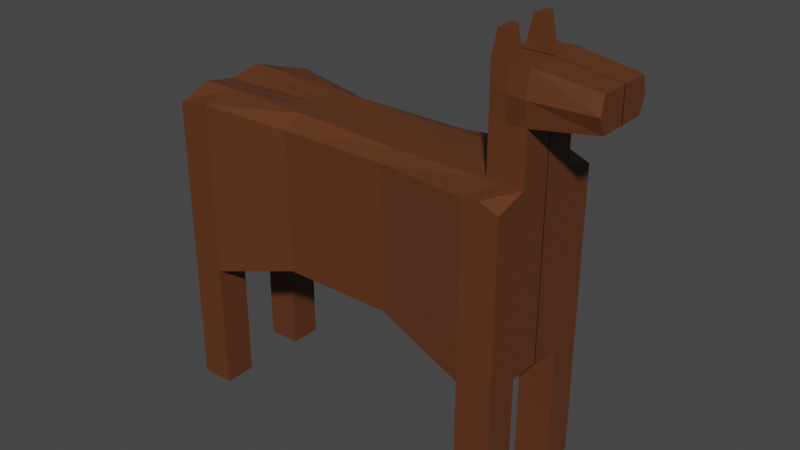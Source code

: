 # Source: cow.blend  (saved by Blender 3.4.6; exported with 4.5.12 LTS)
import bpy
from mathutils import Matrix  # noqa: F401  (used for matrix-valued properties, if any)

bpy.ops.wm.read_factory_settings(use_empty=True)
scene = bpy.context.scene
scene.name = 'Scene'

# ---- collections
col_collection = bpy.data.collections.new('Collection'); scene.collection.children.link(col_collection)

# ---- materials (node trees are filled in below, after node groups)
mat_material_001 = bpy.data.materials.new('Material.001')
mat_material_001.use_transparent_shadow = False

# ---- material node trees
mat_material_001.use_nodes = True; mat_material_001.node_tree.nodes.clear()
_N = mat_material_001.node_tree.nodes; _L = mat_material_001.node_tree.links
n0 = _N.new('ShaderNodeBsdfPrincipled'); n0.name = 'Principled BSDF'; n0.location = (10, 300)
n0.distribution = 'GGX'
n0.subsurface_method = 'RANDOM_WALK_SKIN'
n0.inputs[0].default_value = (0.1149, 0.03545, 0.01163, 1.0)
n0.inputs[3].default_value = 1.45
n0.inputs[27].default_value = (0.0, 0.0, 0.0, 1.0)
n0.inputs[28].default_value = 1.0
n1 = _N.new('ShaderNodeOutputMaterial'); n1.name = 'Material Output'; n1.location = (300, 300)
_L.new(n0.outputs[0], n1.inputs[0])
n1.is_active_output = True

# ---- world
world_world = bpy.data.worlds.new('World'); scene.world = world_world
world_world.use_nodes = True; world_world.node_tree.nodes.clear()
_N = world_world.node_tree.nodes; _L = world_world.node_tree.links
n0 = _N.new('ShaderNodeOutputWorld'); n0.name = 'World Output'; n0.location = (300, 300)
n1 = _N.new('ShaderNodeBackground'); n1.name = 'Background'; n1.location = (10, 300)
n1.inputs[0].default_value = (0.05088, 0.05088, 0.05088, 1.0)
_L.new(n1.outputs[0], n0.inputs[0])
n0.is_active_output = True
world_world.color = (0.05088, 0.05088, 0.05088)
world_world.use_sun_shadow = False
world_world.sun_shadow_jitter_overblur = 0.0

# ---- meshes
me_cube_001 = bpy.data.meshes.new('Cube.001')
me_cube_001.from_pydata([(-1.0, -0.4512, -0.2137), (-1.0, -0.4512, 0.9614), (1.505, -0.4512, -0.2137), (1.505, -0.4512, 0.9323), (-1.0, 0.003185, -0.2137), (-1.0, 0.003185, 1.0), (1.505, 0.003185, -0.2137), (1.505, 0.003185, 1.0), (1.258, -0.4512, -0.2137), (1.258, -0.4512, 0.9685), (1.258, 0.003185, 1.0), (1.258, 0.003185, -0.2137), (-0.766, -0.4512, 1.0), (-0.766, 0.003185, -0.2137), (-0.766, -0.4512, -0.2137), (-0.766, 0.003185, 1.0), (-1.0, -0.224, -0.2137), (1.505, -0.224, 1.0), (-1.0, -0.224, 1.044), (1.505, -0.224, -0.2137), (1.258, -0.224, 1.0), (1.258, -0.224, -0.2137), (-0.766, -0.224, -0.2137), (-0.766, -0.224, 1.044), (-1.0, -0.224, -1.125), (-1.0, -0.4512, -1.125), (1.258, -0.4512, -1.125), (1.505, -0.4512, -1.125), (1.258, -0.224, -1.125), (-0.766, -0.4512, -1.125), (-0.766, -0.224, -1.125), (1.505, -0.224, -1.125), (-0.1488, -0.3614, -0.02845), (-0.1488, 0.003185, 1.018), (-0.1488, -0.3614, 0.9534), (-0.1488, 0.003185, -0.125), (-0.1488, -0.224, 1.026), (-0.1488, -0.224, -0.08883), (0.6312, -0.3614, -0.02845), (0.6312, 0.003185, 1.011), (0.6312, -0.224, 1.0), (0.6312, -0.3614, 0.9534), (0.6312, 0.003185, -0.125), (0.6312, -0.224, -0.08883), (1.258, 0.003185, 1.691), (1.505, 0.003185, 1.691), (1.505, -0.224, 1.691), (1.258, -0.224, 1.691), (1.505, 0.003185, 1.354), (1.505, -0.224, 1.354), (1.258, 0.003185, 1.354), (1.258, -0.224, 1.354), (1.924, 0.003185, 1.635), (1.924, -0.1917, 1.635), (1.924, 0.003185, 1.41), (1.924, -0.1797, 1.41), (1.505, 0.003185, 1.519), (1.258, 0.003185, 1.519), (1.258, -0.224, 1.519), (1.505, -0.2548, 1.519), (1.924, 0.003185, 1.52), (1.924, -0.224, 1.52), (1.373, -0.4512, -0.2137), (1.373, 0.003185, 1.0), (1.373, -0.4512, 0.9824), (1.373, 0.003185, -0.2137), (1.373, -0.224, 1.0), (1.373, -0.224, -0.2137), (1.373, -0.4512, -1.125), (1.373, -0.224, -1.125), (1.373, 0.003185, 1.691), (1.373, -0.224, 1.691), (1.373, -0.224, 1.354), (1.373, 0.003185, 1.354), (1.373, -0.2383, 1.519), (1.373, 0.003185, 1.519), (-1.0, -0.09941, 1.02), (1.505, -0.09941, -0.2137), (-1.0, -0.09941, -0.2137), (1.505, -0.09941, 1.0), (1.258, -0.09941, 1.0), (1.258, -0.09941, -0.2137), (-0.766, -0.09941, -0.2137), (-0.766, -0.09941, 1.02), (-0.1488, -0.09941, -0.1087), (-0.1488, -0.09941, 1.022), (0.6312, -0.09941, 1.006), (0.6312, -0.09941, -0.1087), (1.505, -0.09941, 1.691), (1.258, -0.09941, 1.691), (1.258, -0.09941, 1.354), (1.505, -0.09941, 1.354), (1.924, -0.08482, 1.635), (1.924, -0.07939, 1.41), (1.924, -0.09941, 1.52), (1.258, -0.09941, 1.519), (1.373, -0.09941, 1.691), (1.373, -0.09941, -0.2137), (1.295, -0.09941, 1.859), (1.295, -0.224, 1.859), (1.336, -0.224, 1.859), (1.336, -0.09941, 1.859)], [], [(19, 17, 3, 2), (14, 12, 1, 0), (14, 0, 25, 29), (23, 18, 1, 12), (78, 76, 5, 4), (66, 20, 9, 64), (43, 21, 8, 38), (62, 64, 9, 8), (22, 14, 29, 30), (36, 23, 12, 34), (32, 34, 12, 14), (85, 83, 23, 36), (78, 82, 22, 16), (87, 81, 21, 43), (56, 45, 52, 60), (0, 1, 18, 16), (83, 76, 18, 23), (97, 77, 19, 67), (77, 79, 17, 19), (69, 31, 27, 68), (24, 30, 29, 25), (8, 21, 28, 26), (62, 8, 26, 68), (16, 22, 30, 24), (0, 16, 24, 25), (67, 19, 31, 69), (19, 2, 27, 31), (82, 84, 37, 22), (86, 85, 36, 40), (38, 41, 34, 32), (40, 36, 34, 41), (22, 37, 32, 14), (20, 40, 41, 9), (8, 9, 41, 38), (80, 86, 40, 20), (84, 87, 43, 37), (37, 43, 38, 32), (89, 47, 99, 98), (75, 57, 44, 70), (95, 58, 47, 89), (74, 59, 46, 71), (66, 17, 49, 72), (80, 20, 51, 90), (63, 10, 50, 73), (79, 7, 48, 91), (94, 60, 52, 92), (91, 48, 54, 93), (59, 49, 55, 61), (88, 46, 53, 92), (46, 59, 61, 53), (93, 54, 60, 94), (72, 49, 59, 74), (90, 51, 58, 95), (73, 50, 57, 75), (48, 56, 60, 54), (48, 73, 75, 56), (51, 72, 74, 58), (7, 63, 73, 48), (20, 66, 72, 51), (58, 74, 71, 47), (56, 75, 70, 45), (88, 96, 71, 46), (21, 67, 69, 28), (2, 62, 68, 27), (28, 69, 68, 26), (81, 97, 67, 21), (2, 3, 64, 62), (17, 66, 64, 3), (11, 65, 97, 81), (45, 70, 96, 88), (50, 90, 95, 57), (55, 93, 94, 61), (45, 88, 92, 52), (49, 91, 93, 55), (61, 94, 92, 53), (17, 79, 91, 49), (10, 80, 90, 50), (57, 95, 89, 44), (70, 44, 89, 96), (35, 42, 87, 84), (10, 39, 86, 80), (39, 33, 85, 86), (13, 35, 84, 82), (6, 7, 79, 77), (65, 6, 77, 97), (15, 5, 76, 83), (42, 11, 81, 87), (4, 13, 82, 78), (33, 15, 83, 85), (16, 18, 76, 78), (101, 98, 99, 100), (96, 89, 98, 101), (47, 71, 100, 99), (71, 96, 101, 100)])
_uv = me_cube_001.uv_layers.new(name='UVMap')
_uv.uv.foreach_set('vector', [0.3622, 0.7122, 0.3622, 0.7312, 0.3622, 0.7302, 0.3622, 0.7122, 0.3266, 0.7122, 0.3266, 0.7312, 0.3229, 0.7306, 0.3229, 0.7122, 0.3266, 0.7122, 0.3229, 0.7122, 0.3229, 0.6979, 0.3266, 0.6979, 0.3266, 0.7319, 0.3229, 0.7319, 0.3229, 0.7306, 0.3266, 0.7312, 0.3229, 0.7122, 0.3229, 0.7315, 0.3229, 0.7312, 0.3229, 0.7122, 0.3601, 0.7312, 0.3583, 0.7312, 0.3583, 0.7307, 0.3601, 0.7309, 0.3485, 0.7142, 0.3583, 0.7122, 0.3583, 0.7122, 0.3485, 0.7151, 0.3601, 0.7122, 0.3601, 0.7309, 0.3583, 0.7307, 0.3583, 0.7122, 0.3266, 0.7122, 0.3266, 0.7122, 0.3266, 0.6979, 0.3266, 0.6979, 0.3363, 0.7316, 0.3266, 0.7319, 0.3266, 0.7312, 0.3363, 0.7305, 0.3363, 0.7151, 0.3363, 0.7305, 0.3266, 0.7312, 0.3266, 0.7122, 0.3363, 0.7316, 0.3266, 0.7315, 0.3266, 0.7319, 0.3363, 0.7316, 0.3229, 0.7122, 0.3266, 0.7122, 0.3266, 0.7122, 0.3229, 0.7122, 0.3485, 0.7139, 0.3583, 0.7122, 0.3583, 0.7122, 0.3485, 0.7142, 0.3622, 0.7394, 0.3622, 0.7421, 0.3688, 0.7412, 0.3688, 0.7394, 0.3229, 0.7122, 0.3229, 0.7306, 0.3229, 0.7319, 0.3229, 0.7122, 0.3266, 0.7315, 0.3229, 0.7315, 0.3229, 0.7319, 0.3266, 0.7319, 0.3601, 0.7122, 0.3622, 0.7122, 0.3622, 0.7122, 0.3601, 0.7122, 0.3622, 0.7122, 0.3622, 0.7312, 0.3622, 0.7312, 0.3622, 0.7122, 0.3601, 0.6979, 0.3622, 0.6979, 0.3622, 0.6979, 0.3601, 0.6979, 0.3229, 0.6979, 0.3266, 0.6979, 0.3266, 0.6979, 0.3229, 0.6979, 0.3583, 0.7122, 0.3583, 0.7122, 0.3583, 0.6979, 0.3583, 0.6979, 0.3601, 0.7122, 0.3583, 0.7122, 0.3583, 0.6979, 0.3601, 0.6979, 0.3229, 0.7122, 0.3266, 0.7122, 0.3266, 0.6979, 0.3229, 0.6979, 0.3229, 0.7122, 0.3229, 0.7122, 0.3229, 0.6979, 0.3229, 0.6979, 0.3601, 0.7122, 0.3622, 0.7122, 0.3622, 0.6979, 0.3601, 0.6979, 0.3622, 0.7122, 0.3622, 0.7122, 0.3622, 0.6979, 0.3622, 0.6979, 0.3266, 0.7122, 0.3363, 0.7139, 0.3363, 0.7142, 0.3266, 0.7122, 0.3485, 0.7313, 0.3363, 0.7316, 0.3363, 0.7316, 0.3485, 0.7312, 0.3485, 0.7151, 0.3485, 0.7305, 0.3363, 0.7305, 0.3363, 0.7151, 0.3485, 0.7312, 0.3363, 0.7316, 0.3363, 0.7305, 0.3485, 0.7305, 0.3266, 0.7122, 0.3363, 0.7142, 0.3363, 0.7151, 0.3266, 0.7122, 0.3583, 0.7312, 0.3485, 0.7312, 0.3485, 0.7305, 0.3583, 0.7307, 0.3583, 0.7122, 0.3583, 0.7307, 0.3485, 0.7305, 0.3485, 0.7151, 0.3583, 0.7312, 0.3485, 0.7313, 0.3485, 0.7312, 0.3583, 0.7312, 0.3363, 0.7139, 0.3485, 0.7139, 0.3485, 0.7142, 0.3363, 0.7142, 0.3363, 0.7142, 0.3485, 0.7142, 0.3485, 0.7151, 0.3363, 0.7151, 0.3583, 0.7421, 0.3583, 0.7421, 0.3589, 0.7447, 0.3589, 0.7447, 0.3601, 0.7394, 0.3583, 0.7394, 0.3583, 0.7421, 0.3601, 0.7421, 0.3583, 0.7394, 0.3583, 0.7394, 0.3583, 0.7421, 0.3583, 0.7421, 0.3601, 0.7394, 0.3622, 0.7394, 0.3622, 0.7421, 0.3601, 0.7421, 0.3601, 0.7312, 0.3622, 0.7312, 0.3622, 0.7368, 0.3601, 0.7368, 0.3583, 0.7312, 0.3583, 0.7312, 0.3583, 0.7368, 0.3583, 0.7368, 0.3601, 0.7312, 0.3583, 0.7312, 0.3583, 0.7368, 0.3601, 0.7368, 0.3622, 0.7312, 0.3622, 0.7312, 0.3622, 0.7368, 0.3622, 0.7368, 0.3688, 0.7394, 0.3688, 0.7394, 0.3688, 0.7412, 0.3688, 0.7412, 0.3622, 0.7368, 0.3622, 0.7368, 0.3688, 0.7377, 0.3688, 0.7377, 0.3622, 0.7394, 0.3622, 0.7368, 0.3688, 0.7377, 0.3688, 0.7394, 0.3622, 0.7421, 0.3622, 0.7421, 0.3688, 0.7412, 0.3688, 0.7412, 0.3622, 0.7421, 0.3622, 0.7394, 0.3688, 0.7394, 0.3688, 0.7412, 0.3688, 0.7377, 0.3688, 0.7377, 0.3688, 0.7394, 0.3688, 0.7394, 0.3601, 0.7368, 0.3622, 0.7368, 0.3622, 0.7394, 0.3601, 0.7394, 0.3583, 0.7368, 0.3583, 0.7368, 0.3583, 0.7394, 0.3583, 0.7394, 0.3601, 0.7368, 0.3583, 0.7368, 0.3583, 0.7394, 0.3601, 0.7394, 0.3622, 0.7368, 0.3622, 0.7394, 0.3688, 0.7394, 0.3688, 0.7377, 0.3622, 0.7368, 0.3601, 0.7368, 0.3601, 0.7394, 0.3622, 0.7394, 0.3583, 0.7368, 0.3601, 0.7368, 0.3601, 0.7394, 0.3583, 0.7394, 0.3622, 0.7312, 0.3601, 0.7312, 0.3601, 0.7368, 0.3622, 0.7368, 0.3583, 0.7312, 0.3601, 0.7312, 0.3601, 0.7368, 0.3583, 0.7368, 0.3583, 0.7394, 0.3601, 0.7394, 0.3601, 0.7421, 0.3583, 0.7421, 0.3622, 0.7394, 0.3601, 0.7394, 0.3601, 0.7421, 0.3622, 0.7421, 0.3622, 0.7421, 0.3601, 0.7421, 0.3601, 0.7421, 0.3622, 0.7421, 0.3583, 0.7122, 0.3601, 0.7122, 0.3601, 0.6979, 0.3583, 0.6979, 0.3622, 0.7122, 0.3601, 0.7122, 0.3601, 0.6979, 0.3622, 0.6979, 0.3583, 0.6979, 0.3601, 0.6979, 0.3601, 0.6979, 0.3583, 0.6979, 0.3583, 0.7122, 0.3601, 0.7122, 0.3601, 0.7122, 0.3583, 0.7122, 0.3622, 0.7122, 0.3622, 0.7302, 0.3601, 0.7309, 0.3601, 0.7122, 0.3622, 0.7312, 0.3601, 0.7312, 0.3601, 0.7309, 0.3622, 0.7302, 0.3583, 0.7122, 0.3601, 0.7122, 0.3601, 0.7122, 0.3583, 0.7122, 0.3622, 0.7421, 0.3601, 0.7421, 0.3601, 0.7421, 0.3622, 0.7421, 0.3583, 0.7368, 0.3583, 0.7368, 0.3583, 0.7394, 0.3583, 0.7394, 0.3688, 0.7377, 0.3688, 0.7377, 0.3688, 0.7394, 0.3688, 0.7394, 0.3622, 0.7421, 0.3622, 0.7421, 0.3688, 0.7412, 0.3688, 0.7412, 0.3622, 0.7368, 0.3622, 0.7368, 0.3688, 0.7377, 0.3688, 0.7377, 0.3688, 0.7394, 0.3688, 0.7394, 0.3688, 0.7412, 0.3688, 0.7412, 0.3622, 0.7312, 0.3622, 0.7312, 0.3622, 0.7368, 0.3622, 0.7368, 0.3583, 0.7312, 0.3583, 0.7312, 0.3583, 0.7368, 0.3583, 0.7368, 0.3583, 0.7394, 0.3583, 0.7394, 0.3583, 0.7421, 0.3583, 0.7421, 0.3601, 0.7421, 0.3583, 0.7421, 0.3583, 0.7421, 0.3601, 0.7421, 0.3363, 0.7136, 0.3485, 0.7136, 0.3485, 0.7139, 0.3363, 0.7139, 0.3583, 0.7312, 0.3485, 0.7314, 0.3485, 0.7313, 0.3583, 0.7312, 0.3485, 0.7314, 0.3363, 0.7315, 0.3363, 0.7316, 0.3485, 0.7313, 0.3266, 0.7122, 0.3363, 0.7136, 0.3363, 0.7139, 0.3266, 0.7122, 0.3622, 0.7122, 0.3622, 0.7312, 0.3622, 0.7312, 0.3622, 0.7122, 0.3601, 0.7122, 0.3622, 0.7122, 0.3622, 0.7122, 0.3601, 0.7122, 0.3266, 0.7312, 0.3229, 0.7312, 0.3229, 0.7315, 0.3266, 0.7315, 0.3485, 0.7136, 0.3583, 0.7122, 0.3583, 0.7122, 0.3485, 0.7139, 0.3229, 0.7122, 0.3266, 0.7122, 0.3266, 0.7122, 0.3229, 0.7122, 0.3363, 0.7315, 0.3266, 0.7312, 0.3266, 0.7315, 0.3363, 0.7316, 0.3229, 0.7122, 0.3229, 0.7319, 0.3229, 0.7315, 0.3229, 0.7122, 0.3595, 0.7447, 0.3589, 0.7447, 0.3589, 0.7447, 0.3595, 0.7447, 0.3601, 0.7421, 0.3583, 0.7421, 0.3589, 0.7447, 0.3595, 0.7447, 0.3583, 0.7421, 0.3601, 0.7421, 0.3595, 0.7447, 0.3589, 0.7447, 0.3601, 0.7421, 0.3601, 0.7421, 0.3595, 0.7447, 0.3595, 0.7447])
me_cube_001.materials.append(mat_material_001)
me_cube_001.update()

# ---- objects
ob_cube = bpy.data.objects.new('Cube', me_cube_001)

# ---- transforms, parenting, visibility, modifiers, constraints
ob_cube.location = (0.0, 0.0, 0.0)
_m = ob_cube.modifiers.new('Mirror', 'MIRROR')
_m.use_axis = (False, True, False)
_m.use_clip = True

# ---- collection membership
col_collection.objects.link(ob_cube)

# ---- scene / render settings (as saved in the file)
scene.frame_start = 1; scene.frame_end = 250; scene.frame_set(1)
scene.render.engine = 'BLENDER_EEVEE_NEXT'
scene.cycles.sampling_pattern = 'TABULATED_SOBOL'
scene.cycles.use_light_tree = False
scene.view_settings.view_transform = 'Filmic'
bpy.context.view_layer.update()

# ---- added for rendering (the .blend has no active camera and no usable light): camera, sun
cam_auto = bpy.data.cameras.new('AutoCamera')
cam_auto.lens = 50.0
cam_auto.sensor_width = 36.0
cam_auto.clip_end = 1000.0
ob_auto_camera = bpy.data.objects.new('AutoCamera', cam_auto)
scene.collection.objects.link(ob_auto_camera)
ob_auto_camera.location = (4.41696, -4.74593, 3.53078)
ob_auto_camera.rotation_euler = (1.09748, -7.21219e-08, 0.694738)
scene.camera = ob_auto_camera
light_auto_sun = bpy.data.lights.new('AutoSun', 'SUN')
light_auto_sun.energy = 3.0
light_auto_sun.angle = 0.0523599
ob_auto_sun = bpy.data.objects.new('AutoSun', light_auto_sun)
scene.collection.objects.link(ob_auto_sun)
ob_auto_sun.rotation_euler = (0.872665, 0.174533, 0.523599)
bpy.context.view_layer.update()
